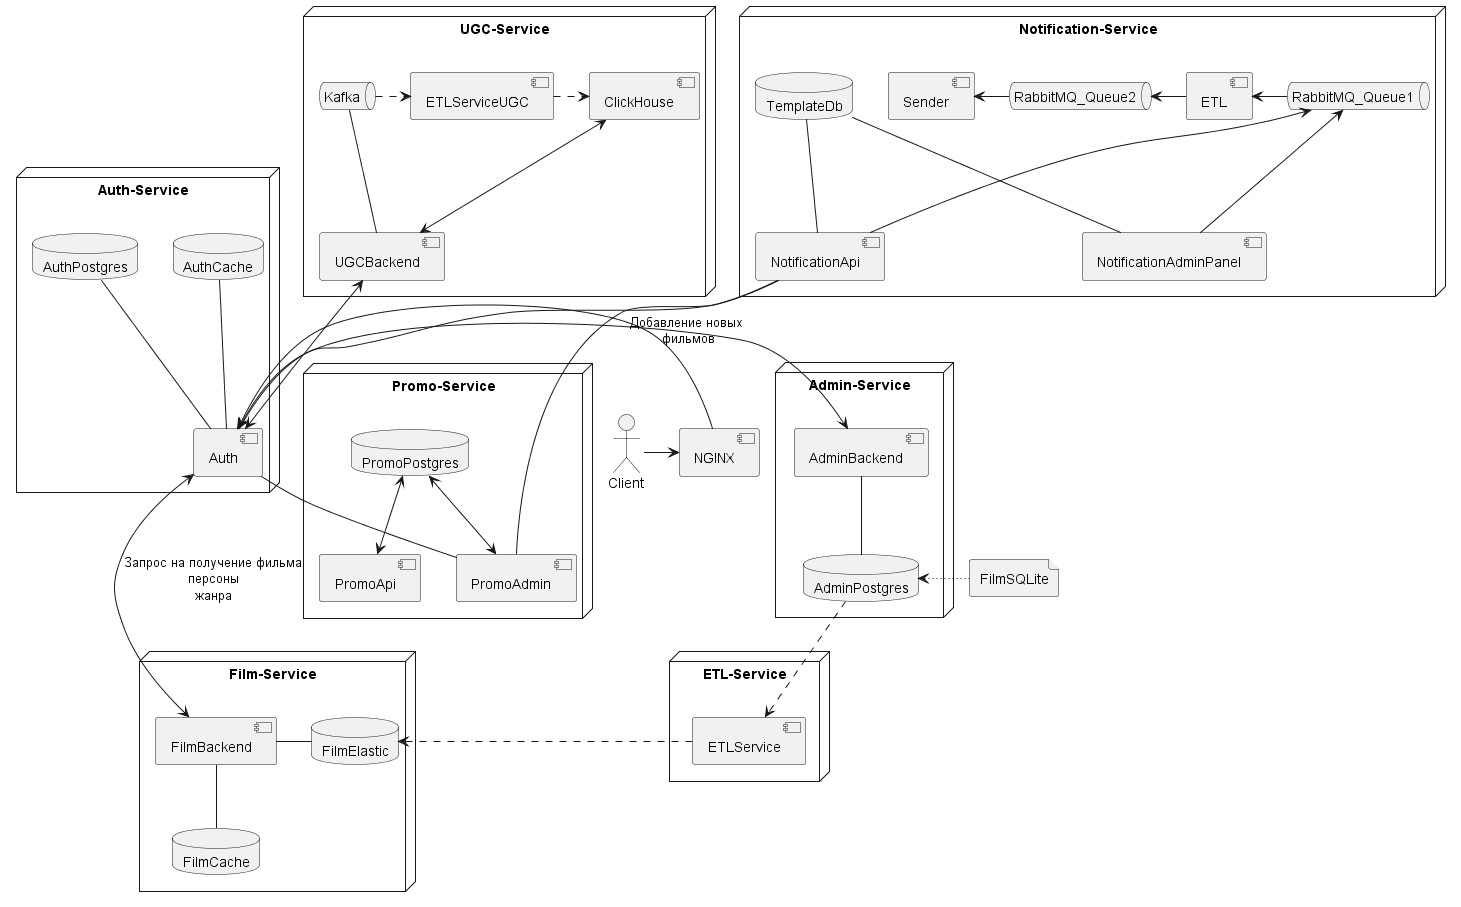

The diagram above was rendered by PlantUML. Its source (embedded in the PNG):
@startuml Architecture

skinparam componentStyle uml2
actor Client
component NGINX
file FilmSQLite


node Auth-Service{
component Auth
database AuthPostgres
database AuthCache
}

node Admin-Service{
component AdminBackend
database AdminPostgres
}

node Film-Service{
component FilmBackend
database FilmElastic
database FilmCache
}

node ETL-Service{
component ETLService
}


node UGC-Service{
component UGCBackend
queue Kafka
component ClickHouse
component ETLServiceUGC
}

node Notification-Service{
component NotificationAdminPanel
component NotificationApi
database TemplateDb
queue RabbitMQ_Queue1
queue RabbitMQ_Queue2
component ETL
component Sender
}

node Promo-Service{
component PromoApi
database PromoPostgres
component PromoAdmin
}

NotificationAdminPanel -up- TemplateDb
NotificationApi -up- TemplateDb
NotificationAdminPanel -up-> RabbitMQ_Queue1
NotificationApi -up-> RabbitMQ_Queue1
RabbitMQ_Queue1 -left-> ETL
ETL -left-> RabbitMQ_Queue2
RabbitMQ_Queue2 -left-> Sender
Auth -up- NotificationApi

Client -> NGINX
NGINX -> Auth
Auth -up- AuthPostgres
Auth -up- AuthCache
Auth <-left-> AdminBackend: Добавление новых\n фильмов
AdminBackend -down- AdminPostgres

FilmSQLite-[dotted]right-->AdminPostgres

Auth <-> FilmBackend: Запрос на получение фильма\nперсоны\nжанра
FilmBackend -right- FilmElastic
FilmBackend -down- FilmCache


AdminPostgres-[dashed]->ETLService
ETLService-[dashed]>FilmElastic

Kafka-[dashed]>ETLServiceUGC
ETLServiceUGC-[dashed]>ClickHouse

ClickHouse<-->UGCBackend

Auth<-up->UGCBackend
UGCBackend-right-Kafka

PromoAdmin<-up->PromoPostgres
PromoApi<-up->PromoPostgres
PromoAdmin-up-Auth
PromoAdmin-up-NotificationApi


@enduml